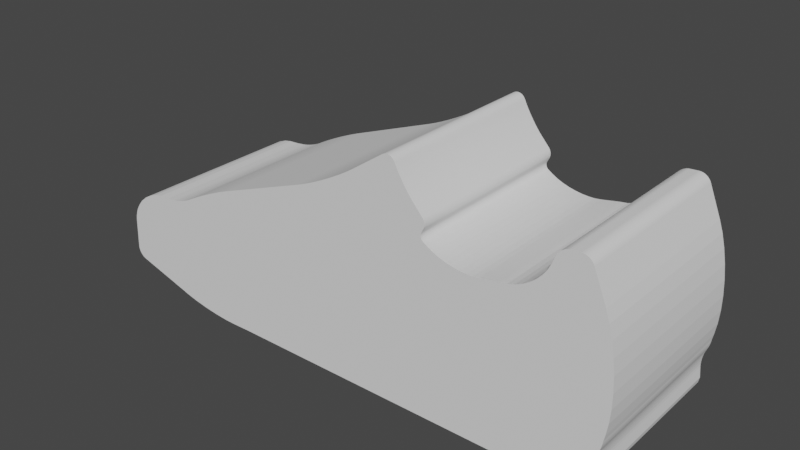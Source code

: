 # Source: Shoe.blend  (saved by Blender 2.90.8; exported with 4.5.12 LTS)
import bpy
from mathutils import Matrix  # noqa: F401  (used for matrix-valued properties, if any)

bpy.ops.wm.read_factory_settings(use_empty=True)
scene = bpy.context.scene
scene.name = 'Scene'

# ---- collections
col_collection = bpy.data.collections.new('Collection'); scene.collection.children.link(col_collection)

# ---- world
world_world = bpy.data.worlds.new('World'); scene.world = world_world
world_world.use_nodes = True; world_world.node_tree.nodes.clear()
_N = world_world.node_tree.nodes; _L = world_world.node_tree.links
n0 = _N.new('ShaderNodeOutputWorld'); n0.name = 'World Output'; n0.location = (300, 300)
n1 = _N.new('ShaderNodeBackground'); n1.name = 'Background'; n1.location = (10, 300)
n1.inputs[0].default_value = (0.05088, 0.05088, 0.05088, 1.0)
_L.new(n1.outputs[0], n0.inputs[0])
n0.is_active_output = True
world_world.color = (0.05088, 0.05088, 0.05088)
world_world.use_sun_shadow = False
world_world.sun_shadow_jitter_overblur = 0.0

# ---- meshes
me_plane = bpy.data.meshes.new('Plane')
me_plane.from_pydata([(-0.7444, -0.07653, 0.2477), (-0.463, -0.3791, 0.2477), (-0.7317, -0.3473, 0.2477), (-0.7136, -0.07262, -0.2477), (-0.7758, -0.0783, 0.2477), (-0.8758, -0.1363, 0.2477), (-0.7975, -0.08209, 0.2477), (-0.8206, -0.09083, 0.2477), (-0.8427, -0.1037, 0.2477), (-0.8617, -0.1193, 0.2477), (-0.7049, -0.07078, -0.2477), (-0.6957, -0.06835, -0.2477), (-0.6862, -0.06543, -0.2477), (-0.6768, -0.06213, -0.2477), (-0.6679, -0.05858, -0.2477), (-0.6598, -0.05492, -0.2477), (-0.8824, -0.1465, 0.2477), (-0.8957, -0.1879, 0.2477), (-0.8862, -0.1534, 0.2477), (-0.8898, -0.1619, 0.2477), (-0.8927, -0.1711, 0.2477), (-0.8948, -0.18, 0.2477), (-0.7214, -0.07381, -0.2477), (-0.6529, -0.05128, -0.2477), (-0.632, -0.0398, -0.2477), (-0.6146, -0.03088, -0.2477), (-0.5957, -0.02154, -0.2477), (-0.5758, -0.01216, -0.2477), (-0.8998, -0.2732, 0.2477), (-0.8765, -0.3057, 0.2477), (-0.899, -0.2814, 0.2477), (-0.8958, -0.2895, 0.2477), (-0.8907, -0.2967, 0.2477), (-0.884, -0.3023, 0.2477), (-0.5557, -0.003083, -0.2477), (-0.5363, 0.005336, -0.2477), (-0.6994, -0.3568, 0.2477), (-0.5172, -0.3804, 0.2477), (-0.6673, -0.3647, 0.2477), (-0.6292, -0.3716, 0.2477), (-0.5889, -0.3768, 0.2477), (-0.5503, -0.3799, 0.2477), (-0.5182, 0.01277, -0.2477), (-0.6471, -0.04797, -0.2477), (-0.5023, 0.01894, -0.2477), (-0.2278, 0.1211, -0.2477), (-0.2059, 0.1306, -0.2477), (-0.1826, 0.1416, -0.2477), (-0.1586, 0.1537, -0.2477), (-0.135, 0.1663, -0.2477), (-0.1125, 0.179, -0.2477), (-0.09214, 0.1914, -0.2477), (-0.2472, 0.1134, -0.2477), (-0.07462, 0.2028, -0.2477), (0.02093, 0.2676, -0.2477), (0.0257, 0.2688, -0.2477), (0.03056, 0.269, -0.2477), (0.03532, 0.2682, -0.2477), (0.0398, 0.2664, -0.2477), (0.04382, 0.2636, -0.2477), (0.5385, -0.3751, 0.2477), (0.5915, -0.3249, 0.2477), (0.5541, -0.3725, 0.2477), (0.5684, -0.3654, 0.2477), (0.5802, -0.3543, 0.2477), (0.5881, -0.3404, 0.2477), (0.04722, 0.26, -0.2477), (0.01642, 0.2654, -0.2477), (0.04989, 0.2558, -0.2477), (0.05965, 0.2367, -0.2477), (0.06495, 0.2276, -0.2477), (0.07101, 0.2179, -0.2477), (0.5886, -0.2948, 0.2477), (0.5953, -0.2492, 0.2477), (0.5883, -0.2864, 0.2477), (0.589, -0.2767, 0.2477), (0.5905, -0.2666, 0.2477), (0.5927, -0.2572, 0.2477), (0.07758, 0.208, -0.2477), (0.08443, 0.1982, -0.2477), (0.09128, 0.1891, -0.2477), (0.09787, 0.1808, -0.2477), (0.0553, 0.2449, -0.2477), (0.104, 0.1738, -0.2477), (0.6002, -0.2372, 0.2477), (0.6065, -0.2111, 0.2477), (0.6019, -0.2327, 0.2477), (0.6035, -0.2272, 0.2477), (0.6049, -0.2214, 0.2477), (0.6059, -0.2159, 0.2477), (0.1303, 0.1441, -0.2477), (0.1316, 0.1412, -0.2477), (0.1326, 0.138, -0.2477), (0.1332, 0.1346, -0.2477), (0.1333, 0.1311, -0.2477), (0.133, 0.1277, -0.2477), (0.1323, 0.1246, -0.2477), (0.1286, 0.1466, -0.2477), (0.1312, 0.1218, -0.2477), (0.6099, -0.1949, 0.2477), (0.5836, 0.09814, 0.2477), (0.6149, -0.1628, 0.2477), (0.6176, -0.1265, 0.2477), (0.6177, -0.08728, 0.2477), (0.6153, -0.04674, 0.2477), (0.6104, -0.006415, 0.2477), (0.6033, 0.03214, 0.2477), (0.5943, 0.06744, 0.2477), (0.124, 0.1067, -0.2477), (0.1235, 0.104, -0.2477), (0.1235, 0.1012, -0.2477), (0.124, 0.0984, -0.2477), (0.125, 0.09575, -0.2477), (0.1264, 0.09334, -0.2477), (0.1282, 0.09126, -0.2477), (0.1249, 0.1092, -0.2477), (0.1304, 0.08959, -0.2477), (0.5502, 0.1804, 0.2477), (0.5201, 0.1993, 0.2477), (0.5481, 0.1843, 0.2477), (0.5453, 0.188, 0.2477), (0.5419, 0.1914, 0.2477), (0.538, 0.1943, 0.2477), (0.5336, 0.1966, 0.2477), (0.5291, 0.1982, 0.2477), (0.5245, 0.1991, 0.2477), (0.158, 0.07318, -0.2477), (0.174, 0.06647, -0.2477), (0.1916, 0.06083, -0.2477), (0.2102, 0.05649, -0.2477), (0.2291, 0.0536, -0.2477), (0.2476, 0.05227, -0.2477), (0.2649, 0.05257, -0.2477), (0.1443, 0.08071, -0.2477), (0.2804, 0.05448, -0.2477), (0.4975, 0.1978, 0.2477), (0.4647, 0.1751, 0.2477), (0.4927, 0.1972, 0.2477), (0.4878, 0.1957, 0.2477), (0.483, 0.1935, 0.2477), (0.4782, 0.1906, 0.2477), (0.4739, 0.1872, 0.2477), (0.4701, 0.1834, 0.2477), (0.467, 0.1793, 0.2477), (0.353, 0.06722, -0.2477), (0.3711, 0.07262, -0.2477), (0.3891, 0.08082, -0.2477), (0.4062, 0.09149, -0.2477), (0.4219, 0.1042, -0.2477), (0.4355, 0.1185, -0.2477), (0.4465, 0.1339, -0.2477), (0.3355, 0.06481, -0.2477), (0.4545, 0.1497, -0.2477), (0.4545, 0.1497, 0.2477), (0.3355, 0.06481, 0.2477), (0.4465, 0.1339, 0.2477), (0.4355, 0.1185, 0.2477), (0.4219, 0.1042, 0.2477), (0.4062, 0.09149, 0.2477), (0.3891, 0.08082, 0.2477), (0.3711, 0.07262, 0.2477), (0.353, 0.06722, 0.2477), (0.467, 0.1793, -0.2477), (0.4701, 0.1834, -0.2477), (0.4739, 0.1872, -0.2477), (0.4782, 0.1906, -0.2477), (0.483, 0.1935, -0.2477), (0.4878, 0.1957, -0.2477), (0.4927, 0.1972, -0.2477), (0.4647, 0.1751, -0.2477), (0.4975, 0.1978, -0.2477), (0.2804, 0.05448, 0.2477), (0.1443, 0.08071, 0.2477), (0.2649, 0.05257, 0.2477), (0.2476, 0.05227, 0.2477), (0.2291, 0.0536, 0.2477), (0.2102, 0.05649, 0.2477), (0.1916, 0.06083, 0.2477), (0.174, 0.06647, 0.2477), (0.158, 0.07318, 0.2477), (0.5245, 0.1991, -0.2477), (0.5291, 0.1982, -0.2477), (0.5336, 0.1966, -0.2477), (0.538, 0.1943, -0.2477), (0.5419, 0.1914, -0.2477), (0.5453, 0.188, -0.2477), (0.5481, 0.1843, -0.2477), (0.5201, 0.1993, -0.2477), (0.5502, 0.1804, -0.2477), (0.1304, 0.08959, 0.2477), (0.1249, 0.1092, 0.2477), (0.1282, 0.09126, 0.2477), (0.1264, 0.09334, 0.2477), (0.125, 0.09575, 0.2477), (0.124, 0.0984, 0.2477), (0.1235, 0.1012, 0.2477), (0.1235, 0.104, 0.2477), (0.124, 0.1067, 0.2477), (0.5943, 0.06744, -0.2477), (0.6033, 0.03214, -0.2477), (0.6104, -0.006415, -0.2477), (0.6153, -0.04674, -0.2477), (0.6177, -0.08728, -0.2477), (0.6176, -0.1265, -0.2477), (0.6149, -0.1628, -0.2477), (0.5836, 0.09814, -0.2477), (0.6099, -0.1949, -0.2477), (0.1312, 0.1218, 0.2477), (0.1286, 0.1466, 0.2477), (0.1323, 0.1246, 0.2477), (0.133, 0.1277, 0.2477), (0.1333, 0.1311, 0.2477), (0.1332, 0.1346, 0.2477), (0.1326, 0.138, 0.2477), (0.1316, 0.1412, 0.2477), (0.1303, 0.1441, 0.2477), (0.6059, -0.2159, -0.2477), (0.6049, -0.2214, -0.2477), (0.6035, -0.2272, -0.2477), (0.6019, -0.2327, -0.2477), (0.6065, -0.2111, -0.2477), (0.6002, -0.2372, -0.2477), (0.5927, -0.2572, -0.2477), (0.5905, -0.2666, -0.2477), (0.589, -0.2767, -0.2477), (0.104, 0.1738, 0.2477), (0.0553, 0.2449, 0.2477), (0.09787, 0.1808, 0.2477), (0.09128, 0.1891, 0.2477), (0.08443, 0.1982, 0.2477), (0.07758, 0.208, 0.2477), (0.07101, 0.2179, 0.2477), (0.06495, 0.2276, 0.2477), (0.05965, 0.2367, 0.2477), (0.5883, -0.2864, -0.2477), (0.5953, -0.2492, -0.2477), (0.5886, -0.2948, -0.2477), (0.5881, -0.3404, -0.2477), (0.5802, -0.3543, -0.2477), (0.5684, -0.3654, -0.2477), (0.5541, -0.3725, -0.2477), (0.5915, -0.3249, -0.2477), (0.5385, -0.3751, -0.2477), (0.04989, 0.2558, 0.2477), (0.01642, 0.2654, 0.2477), (0.04722, 0.26, 0.2477), (0.04382, 0.2636, 0.2477), (0.0398, 0.2664, 0.2477), (0.03532, 0.2682, 0.2477), (0.03056, 0.269, 0.2477), (0.0257, 0.2688, 0.2477), (0.02093, 0.2676, 0.2477), (-0.5503, -0.3799, -0.2477), (-0.5889, -0.3768, -0.2477), (-0.6292, -0.3716, -0.2477), (-0.6673, -0.3647, -0.2477), (-0.5172, -0.3804, -0.2477), (-0.6994, -0.3568, -0.2477), (-0.884, -0.3023, -0.2477), (-0.8907, -0.2967, -0.2477), (-0.8958, -0.2895, -0.2477), (-0.07462, 0.2028, 0.2477), (-0.2472, 0.1134, 0.2477), (-0.09214, 0.1914, 0.2477), (-0.1125, 0.179, 0.2477), (-0.135, 0.1663, 0.2477), (-0.1586, 0.1537, 0.2477), (-0.1826, 0.1416, 0.2477), (-0.2059, 0.1306, 0.2477), (-0.2278, 0.1211, 0.2477), (-0.899, -0.2814, -0.2477), (-0.8765, -0.3057, -0.2477), (-0.8998, -0.2732, -0.2477), (-0.8948, -0.18, -0.2477), (-0.8927, -0.1711, -0.2477), (-0.8898, -0.1619, -0.2477), (-0.8862, -0.1534, -0.2477), (-0.8957, -0.1879, -0.2477), (-0.8824, -0.1465, -0.2477), (-0.5023, 0.01894, 0.2477), (-0.6471, -0.04797, 0.2477), (-0.5182, 0.01277, 0.2477), (-0.5363, 0.005336, 0.2477), (-0.5557, -0.003083, 0.2477), (-0.5758, -0.01216, 0.2477), (-0.5957, -0.02154, 0.2477), (-0.6146, -0.03088, 0.2477), (-0.632, -0.0398, 0.2477), (-0.8617, -0.1193, -0.2477), (-0.8427, -0.1037, -0.2477), (-0.8206, -0.09083, -0.2477), (-0.7975, -0.08209, -0.2477), (-0.8758, -0.1363, -0.2477), (-0.7758, -0.0783, -0.2477), (-0.7317, -0.3473, -0.2477), (-0.463, -0.3791, -0.2477), (-0.7444, -0.07653, -0.2477), (-0.6529, -0.05128, 0.2477), (-0.7214, -0.07381, 0.2477), (-0.6598, -0.05492, 0.2477), (-0.6679, -0.05858, 0.2477), (-0.6768, -0.06213, 0.2477), (-0.6862, -0.06543, 0.2477), (-0.6957, -0.06835, 0.2477), (-0.7049, -0.07078, 0.2477), (-0.7136, -0.07262, 0.2477)], [], [(41, 252, 256, 37), (266, 48, 47, 267), (74, 234, 224, 75), (100, 205, 188, 117), (248, 57, 56, 249), (63, 239, 238, 64), (64, 238, 237, 65), (261, 53, 51, 263), (4, 293, 291, 6), (121, 184, 183, 122), (284, 27, 26, 285), (279, 44, 42, 281), (120, 185, 184, 121), (153, 152, 150, 155), (140, 165, 164, 141), (119, 186, 185, 120), (286, 25, 24, 287), (154, 151, 134, 171), (36, 257, 255, 38), (21, 273, 277, 17), (245, 66, 59, 246), (124, 181, 180, 125), (215, 90, 97, 208), (285, 26, 25, 286), (118, 187, 170, 135), (77, 222, 235, 73), (125, 180, 187, 118), (179, 126, 133, 172), (214, 91, 90, 215), (38, 255, 254, 39), (0, 296, 293, 4), (246, 59, 58, 247), (9, 288, 292, 5), (107, 198, 205, 100), (75, 224, 223, 76), (283, 34, 27, 284), (213, 92, 91, 214), (76, 223, 222, 77), (247, 58, 57, 248), (178, 127, 126, 179), (39, 254, 253, 40), (143, 162, 169, 136), (85, 220, 206, 99), (177, 128, 127, 178), (8, 289, 288, 9), (212, 93, 92, 213), (40, 253, 252, 41), (142, 163, 162, 143), (106, 199, 198, 107), (249, 56, 55, 250), (280, 43, 23, 297), (141, 164, 163, 142), (282, 35, 34, 283), (211, 94, 93, 212), (281, 42, 35, 282), (7, 290, 289, 8), (298, 22, 296, 0), (176, 129, 128, 177), (72, 236, 234, 74), (6, 291, 290, 7), (1, 295, 242, 60), (210, 95, 94, 211), (17, 277, 272, 28), (175, 130, 129, 176), (250, 55, 54, 251), (105, 200, 199, 106), (104, 201, 200, 105), (139, 166, 165, 140), (305, 3, 22, 298), (251, 54, 67, 244), (174, 131, 130, 175), (244, 67, 53, 261), (209, 96, 95, 210), (29, 271, 294, 2), (103, 202, 201, 104), (269, 45, 52, 262), (33, 258, 271, 29), (173, 132, 131, 174), (208, 97, 83, 225), (304, 10, 3, 305), (138, 167, 166, 139), (65, 237, 241, 61), (102, 203, 202, 103), (171, 134, 132, 173), (233, 69, 82, 226), (32, 259, 258, 33), (303, 11, 10, 304), (137, 168, 167, 138), (172, 133, 116, 189), (207, 98, 96, 209), (136, 169, 152, 153), (232, 70, 69, 233), (135, 170, 168, 137), (31, 260, 259, 32), (197, 108, 115, 190), (302, 12, 11, 303), (101, 204, 203, 102), (268, 46, 45, 269), (62, 240, 239, 63), (231, 71, 70, 232), (30, 270, 260, 31), (196, 109, 108, 197), (99, 206, 204, 101), (161, 144, 151, 154), (301, 13, 12, 302), (267, 47, 46, 268), (117, 188, 186, 119), (265, 49, 48, 266), (230, 78, 71, 231), (195, 110, 109, 196), (160, 145, 144, 161), (60, 242, 240, 62), (300, 14, 13, 301), (73, 235, 221, 84), (89, 216, 220, 85), (229, 79, 78, 230), (194, 111, 110, 195), (159, 146, 145, 160), (2, 294, 257, 36), (299, 15, 14, 300), (5, 292, 278, 16), (28, 272, 270, 30), (264, 50, 49, 265), (88, 217, 216, 89), (158, 147, 146, 159), (16, 278, 276, 18), (193, 112, 111, 194), (297, 23, 15, 299), (228, 80, 79, 229), (37, 256, 295, 1), (262, 52, 44, 279), (122, 183, 182, 123), (227, 81, 80, 228), (192, 113, 112, 193), (18, 276, 275, 19), (157, 148, 147, 158), (87, 218, 217, 88), (263, 51, 50, 264), (4, 6, 7, 8, 9, 5, 16, 18, 19, 20, 21, 17, 28, 30, 31, 32, 33, 29, 2, 36, 38, 39, 40, 41, 37, 1, 60, 62, 63, 64, 65, 61, 72, 74, 75, 76, 77, 73, 84, 86, 87, 88, 89, 85, 99, 101, 102, 103, 104, 105, 106, 107, 100, 117, 119, 120, 121, 122, 123, 124, 125, 118, 135, 137, 138, 139, 140, 141, 142, 143, 136, 153, 155, 156, 157, 158, 159, 160, 161, 154, 171, 173, 174, 175, 176, 177, 178, 179, 172, 189, 191, 192, 193, 194, 195, 196, 197, 190, 207, 209, 210, 211, 212, 213, 214, 215, 208, 225, 227, 228, 229, 230, 231, 232, 233, 226, 243, 245, 246, 247, 248, 249, 250, 251, 244, 261, 263, 264, 265, 266, 267, 268, 269, 262, 279, 281, 282, 283, 284, 285, 286, 287, 280, 297, 299, 300, 301, 302, 303, 304, 305, 298, 0), (156, 149, 148, 157), (225, 83, 81, 227), (287, 24, 43, 280), (123, 182, 181, 124), (19, 275, 274, 20), (191, 114, 113, 192), (226, 82, 68, 243), (86, 219, 218, 87), (155, 150, 149, 156), (293, 296, 22, 3, 10, 11, 12, 13, 14, 15, 23, 43, 24, 25, 26, 27, 34, 35, 42, 44, 52, 45, 46, 47, 48, 49, 50, 51, 53, 67, 54, 55, 56, 57, 58, 59, 66, 68, 82, 69, 70, 71, 78, 79, 80, 81, 83, 97, 90, 91, 92, 93, 94, 95, 96, 98, 115, 108, 109, 110, 111, 112, 113, 114, 116, 133, 126, 127, 128, 129, 130, 131, 132, 134, 151, 144, 145, 146, 147, 148, 149, 150, 152, 169, 162, 163, 164, 165, 166, 167, 168, 170, 187, 180, 181, 182, 183, 184, 185, 186, 188, 205, 198, 199, 200, 201, 202, 203, 204, 206, 220, 216, 217, 218, 219, 221, 235, 222, 223, 224, 234, 236, 241, 237, 238, 239, 240, 242, 295, 256, 252, 253, 254, 255, 257, 294, 271, 258, 259, 260, 270, 272, 277, 273, 274, 275, 276, 278, 292, 288, 289, 290, 291), (189, 116, 114, 191), (61, 241, 236, 72), (20, 274, 273, 21), (243, 68, 66, 245), (84, 221, 219, 86), (190, 115, 98, 207)])
_uv = me_plane.uv_layers.new(name='UVMap')
_uv.uv.foreach_set('vector', [0.0, 0.0, 0.0, 0.0, 0.0, 0.0, 0.0, 0.0, 0.0, 0.0, 0.0, 0.0, 0.0, 0.0, 0.0, 0.0, 0.0, 0.0, 0.0, 0.0, 0.0, 0.0, 0.0, 0.0, 0.0, 0.0, 0.0, 0.0, 0.0, 0.0, 0.0, 0.0, 0.0, 0.0, 0.0, 0.0, 0.0, 0.0, 0.0, 0.0, 0.0, 0.0, 0.0, 0.0, 0.0, 0.0, 0.0, 0.0, 0.0, 0.0, 0.0, 0.0, 0.0, 0.0, 0.0, 0.0, 0.0, 0.0, 0.0, 0.0, 0.0, 0.0, 0.0, 0.0, 0.0, 0.0, 0.0, 0.0, 0.0, 0.0, 0.0, 0.0, 0.0, 0.0, 0.0, 0.0, 0.0, 0.0, 0.0, 0.0, 0.0, 0.0, 0.0, 0.0, 0.0, 0.0, 0.0, 0.0, 0.0, 0.0, 0.0, 0.0, 0.0, 0.0, 0.0, 0.0, 0.0, 0.0, 0.0, 0.0, 0.0, 0.0, 0.0, 0.0, 0.0, 0.0, 0.0, 0.0, 0.0, 0.0, 0.0, 0.0, 0.0, 0.0, 0.0, 0.0, 0.0, 0.0, 0.0, 0.0, 0.0, 0.0, 0.0, 0.0, 0.0, 0.0, 0.0, 0.0, 0.0, 0.0, 0.0, 0.0, 0.0, 0.0, 0.0, 0.0, 0.0, 0.0, 0.0, 0.0, 0.0, 0.0, 0.0, 0.0, 0.0, 0.0, 0.0, 0.0, 0.0, 0.0, 0.0, 0.0, 0.0, 0.0, 0.0, 0.0, 0.0, 0.0, 0.0, 0.0, 0.0, 0.0, 0.0, 0.0, 0.0, 0.0, 0.0, 0.0, 0.0, 0.0, 0.0, 0.0, 0.0, 0.0, 0.0, 0.0, 0.0, 0.0, 0.0, 0.0, 0.0, 0.0, 0.0, 0.0, 0.0, 0.0, 0.0, 0.0, 0.0, 0.0, 0.0, 0.0, 0.0, 0.0, 0.0, 0.0, 0.0, 0.0, 0.0, 0.0, 0.0, 0.0, 0.0, 0.0, 0.0, 0.0, 0.0, 0.0, 0.0, 0.0, 0.0, 0.0, 0.0, 0.0, 0.0, 0.0, 0.0, 0.0, 0.0, 0.0, 0.0, 0.0, 0.0, 0.0, 0.0, 0.0, 0.0, 0.0, 0.0, 0.0, 0.0, 0.0, 0.0, 0.0, 0.0, 0.0, 0.0, 0.0, 0.0, 0.0, 0.0, 0.0, 0.0, 0.0, 0.0, 0.0, 0.0, 0.0, 0.0, 0.0, 0.0, 0.0, 0.0, 0.0, 0.0, 0.0, 0.0, 0.0, 0.0, 0.0, 0.0, 0.0, 0.0, 0.0, 0.0, 0.0, 0.0, 0.0, 0.0, 0.0, 0.0, 0.0, 0.0, 0.0, 0.0, 0.0, 0.0, 0.0, 0.0, 0.0, 0.0, 0.0, 0.0, 0.0, 0.0, 0.0, 0.0, 0.0, 0.0, 0.0, 0.0, 0.0, 0.0, 0.0, 0.0, 0.0, 0.0, 0.0, 0.0, 0.0, 0.0, 0.0, 0.0, 0.0, 0.0, 0.0, 0.0, 0.0, 0.0, 0.0, 0.0, 0.0, 0.0, 0.0, 0.0, 0.0, 0.0, 0.0, 0.0, 0.0, 0.0, 0.0, 0.0, 0.0, 0.0, 0.0, 0.0, 0.0, 0.0, 0.0, 0.0, 0.0, 0.0, 0.0, 0.0, 0.0, 0.0, 0.0, 0.0, 0.0, 0.0, 0.0, 0.0, 0.0, 0.0, 0.0, 0.0, 0.0, 0.0, 0.0, 0.0, 0.0, 0.0, 0.0, 0.0, 0.0, 0.0, 0.0, 0.0, 0.0, 0.0, 0.0, 0.0, 0.0, 0.0, 0.0, 0.0, 0.0, 0.0, 0.0, 0.0, 0.0, 0.0, 0.0, 0.0, 0.0, 0.0, 0.0, 0.0, 0.0, 0.0, 0.0, 0.0, 0.0, 0.0, 0.0, 0.0, 0.0, 0.0, 0.0, 0.0, 0.0, 0.0, 0.0, 0.0, 0.0, 0.0, 0.0, 0.0, 0.0, 0.0, 0.0, 0.0, 0.0, 0.0, 0.0, 0.0, 0.0, 0.0, 0.0, 0.0, 0.0, 0.0, 0.0, 0.0, 0.0, 0.0, 0.0, 0.0, 0.0, 0.0, 0.0, 0.0, 0.0, 0.0, 0.0, 0.0, 0.0, 0.0, 0.0, 0.0, 0.0, 0.0, 0.0, 0.0, 0.0, 0.0, 0.0, 0.0, 0.0, 0.0, 0.0, 0.0, 0.0, 0.0, 0.0, 0.0, 0.0, 0.0, 0.0, 0.0, 0.0, 0.0, 0.0, 0.0, 0.0, 0.0, 0.0, 0.0, 0.0, 0.0, 0.0, 0.0, 0.0, 0.0, 0.0, 0.0, 0.0, 0.0, 0.0, 0.0, 0.0, 0.0, 0.0, 0.0, 0.0, 0.0, 0.0, 0.0, 0.0, 0.0, 0.0, 0.0, 0.0, 0.0, 0.0, 0.0, 0.0, 0.0, 0.0, 0.0, 0.0, 0.0, 0.0, 0.0, 0.0, 0.0, 0.0, 0.0, 0.0, 0.0, 0.0, 0.0, 0.0, 0.0, 0.0, 0.0, 0.0, 0.0, 0.0, 0.0, 0.0, 0.0, 0.0, 0.0, 0.0, 0.0, 0.0, 0.0, 0.0, 0.0, 0.0, 0.0, 0.0, 0.0, 0.0, 0.0, 0.0, 0.0, 0.0, 0.0, 0.0, 0.0, 0.0, 0.0, 0.0, 0.0, 0.0, 0.0, 0.0, 0.0, 0.0, 0.0, 0.0, 0.0, 0.0, 0.0, 0.0, 0.0, 0.0, 0.0, 0.0, 0.0, 0.0, 0.0, 0.0, 0.0, 0.0, 0.0, 0.0, 0.0, 0.0, 0.0, 0.0, 0.0, 0.0, 0.0, 0.0, 0.0, 0.0, 0.0, 0.0, 0.0, 0.0, 0.0, 0.0, 0.0, 0.0, 0.0, 0.0, 0.0, 0.0, 0.0, 0.0, 0.0, 0.0, 0.0, 0.0, 0.0, 0.0, 0.0, 0.0, 0.0, 0.0, 0.0, 0.0, 0.0, 0.0, 0.0, 0.0, 0.0, 0.0, 0.0, 0.0, 0.0, 0.0, 0.0, 0.0, 0.0, 0.0, 0.0, 0.0, 0.0, 0.0, 0.0, 0.0, 0.0, 0.0, 0.0, 0.0, 0.0, 0.0, 0.0, 0.0, 0.0, 0.0, 0.0, 0.0, 0.0, 0.0, 0.0, 0.0, 0.0, 0.0, 0.0, 0.0, 0.0, 0.0, 0.0, 0.0, 0.0, 0.0, 0.0, 0.0, 0.0, 0.0, 0.0, 0.0, 0.0, 0.0, 0.0, 0.0, 0.0, 0.0, 0.0, 0.0, 0.0, 0.0, 0.0, 0.0, 0.0, 0.0, 0.0, 0.0, 0.0, 0.0, 0.0, 0.0, 0.0, 0.0, 0.0, 0.0, 0.0, 0.0, 0.0, 0.0, 0.0, 0.0, 0.0, 0.0, 0.0, 0.0, 0.0, 0.0, 0.0, 0.0, 0.0, 0.0, 0.0, 0.0, 0.0, 0.0, 0.0, 0.0, 0.0, 0.0, 0.0, 0.0, 0.0, 0.0, 0.0, 0.0, 0.0, 0.0, 0.0, 0.0, 0.0, 0.0, 0.0, 0.0, 0.0, 0.0, 0.0, 0.0, 0.0, 0.0, 0.0, 0.0, 0.0, 0.0, 0.0, 0.0, 0.0, 0.0, 0.0, 0.0, 0.0, 0.0, 0.0, 0.0, 0.0, 0.0, 0.0, 0.0, 0.0, 0.0, 0.0, 0.0, 0.0, 0.0, 0.0, 0.0, 0.0, 0.0, 0.0, 0.0, 0.0, 0.0, 0.0, 0.0, 0.0, 0.0, 0.0, 0.0, 0.0, 0.0, 0.0, 0.0, 0.0, 0.0, 0.0, 0.0, 0.0, 0.0, 0.0, 0.0, 0.0, 0.0, 0.0, 0.0, 0.0, 0.0, 0.0, 0.0, 0.0, 0.0, 0.0, 0.0, 0.0, 0.0, 0.0, 0.0, 0.0, 0.0, 0.0, 0.0, 0.0, 0.0, 0.0, 0.0, 0.0, 0.0, 0.0, 0.0, 0.0, 0.0, 0.0, 0.0, 0.0, 0.0, 0.0, 0.0, 0.0, 0.0, 0.0, 0.0, 0.0, 0.0, 0.0, 0.0, 0.0, 0.0, 0.0, 0.0, 0.0, 0.0, 0.0, 0.0, 0.0, 0.0, 0.0, 0.0, 0.0, 0.0, 0.0, 0.0, 0.0, 0.0, 0.0, 0.0, 0.0, 0.0, 0.0, 0.0, 0.0, 0.0, 0.0, 0.0, 0.0, 0.0, 0.0, 0.0, 0.0, 0.0, 0.0, 0.0, 0.0, 0.0, 0.0, 0.0, 0.0, 0.0, 0.0, 0.0, 0.0, 0.0, 0.0, 0.0, 0.0, 0.0, 0.0, 0.0, 0.0, 0.0, 0.0, 0.0, 0.0, 0.0, 0.0, 0.0, 0.0, 0.0, 0.0, 0.0, 0.0, 0.0, 0.0, 0.0, 0.0, 0.0, 0.0, 0.0, 0.0, 0.0, 0.0, 0.0, 0.0, 0.0, 0.0, 0.0, 0.0, 0.0, 0.0, 0.0, 0.0, 0.0, 0.0, 0.0, 0.0, 0.0, 0.0, 0.0, 0.0, 0.0, 0.0, 0.0, 0.0, 0.0, 0.0, 0.0, 0.0, 0.0, 0.0, 0.0, 0.0, 0.0, 0.0, 0.0, 0.0, 0.0, 0.0, 0.0, 0.0, 0.0, 0.0, 0.0, 0.0, 0.0, 0.0, 0.0, 0.0, 0.0, 0.0, 0.0, 0.0, 0.0, 0.0, 0.0, 0.0, 0.0, 0.0, 0.0, 0.0, 0.0, 0.0, 0.0, 0.0, 0.0, 0.0, 0.0, 0.0, 0.0, 0.0, 0.0, 0.0, 0.0, 0.0, 0.0, 0.0, 0.0, 0.0, 0.0, 0.0, 0.0, 0.0, 0.0, 0.0, 0.0, 0.0, 0.0, 0.0, 0.0, 0.0, 0.0, 0.0, 0.0, 0.0, 0.0, 0.0, 0.0, 0.0, 0.0, 0.0, 0.0, 0.0, 0.0, 0.0, 0.0, 0.0, 0.0, 0.0, 0.0, 0.0, 0.0, 0.0, 0.0, 0.0, 0.0, 0.0, 0.0, 0.0, 0.0, 0.0, 0.0, 0.0, 0.0, 0.0, 0.0, 0.0, 0.0, 0.0, 0.0, 0.0, 0.0, 0.0, 0.0, 0.0, 0.0, 0.0, 0.0, 0.0, 0.0, 0.0, 0.0, 0.0, 0.0, 0.0, 0.0, 0.0, 0.0, 0.0, 0.0, 0.0, 0.0, 0.0, 0.0, 0.0, 0.0, 0.0, 0.0, 0.0, 0.0, 0.0, 0.0, 0.0, 0.0, 0.0, 0.0, 0.0, 0.0, 0.0, 0.0, 0.0, 0.0, 0.0, 0.0, 0.0, 0.0, 0.0, 0.0, 0.0, 0.0, 0.0, 0.0, 0.0, 0.0, 0.0, 0.0, 0.0, 0.0, 0.0, 0.0, 0.0, 0.0, 0.0, 0.0, 0.0, 0.0, 0.0, 0.0, 0.0, 0.0, 0.0, 0.0, 0.0, 0.0, 0.0, 0.0, 0.0, 0.0, 0.0, 0.0, 0.0, 0.0, 0.0, 0.0, 0.0, 0.0, 0.0, 0.0, 0.0, 0.0, 0.0, 0.0, 0.0, 0.0, 0.0, 0.0, 0.0, 0.0, 0.0, 0.0, 0.0, 0.0, 0.0, 0.0, 0.0, 0.0, 0.0, 0.0, 0.0, 0.0, 0.0, 0.0, 0.0, 0.0, 0.0, 0.0, 0.0, 0.0, 0.0, 0.0, 0.0, 0.0, 0.0, 0.0, 0.0, 0.0, 0.0, 0.0, 0.0, 0.0, 0.0, 0.0, 0.0, 0.0, 0.0, 0.0, 0.0, 0.0, 0.0, 0.0, 0.0, 0.0, 0.0, 0.0, 0.0, 0.0, 0.0, 0.0, 0.0, 0.0, 0.0, 0.0, 0.0, 0.0, 0.0, 0.0, 0.0, 0.0, 0.0, 0.0, 0.0, 0.0, 0.0, 0.0, 0.0, 0.0, 0.0, 0.0, 0.0, 0.0, 0.0, 0.0, 0.0, 0.0, 0.0, 0.0, 0.0, 0.0, 0.0, 0.0, 0.0, 0.0, 0.0, 0.0, 0.0, 0.0, 0.0, 0.0, 0.0, 0.0, 0.0, 0.0, 0.0, 0.0, 0.0, 0.0, 0.0, 0.0, 0.0, 0.0, 0.0, 0.0, 0.0, 0.0, 0.0, 0.0, 0.0, 0.0, 0.0, 0.0, 0.0, 0.0, 0.0, 0.0, 0.0, 0.0, 0.0, 0.0, 0.0, 0.0, 0.0, 0.0, 0.0, 0.0, 0.0, 0.0, 0.0, 0.0, 0.0, 0.0, 0.0, 0.0, 0.0, 0.0, 0.0, 0.0, 0.0, 0.0, 0.0, 0.0, 0.0, 0.0, 0.0, 0.0, 0.0, 0.0, 0.0, 0.0, 0.0, 0.0, 0.0, 0.0, 0.0, 0.0, 0.0, 0.0, 0.0, 0.0, 0.0, 0.0, 0.0, 0.0, 0.0, 0.0, 0.0, 0.0, 0.0, 0.0, 0.0, 0.0, 0.0, 0.0, 0.0, 0.0, 0.0, 0.0, 0.0, 0.0, 0.0, 0.0, 0.0, 0.0, 0.0, 0.0, 0.0, 0.0, 0.0, 0.0, 0.0, 0.0, 0.0, 0.0, 0.0, 0.0, 0.0, 0.0, 0.0, 0.0, 0.0, 0.0, 0.0, 0.0, 0.0, 0.0, 0.0, 0.0, 0.0, 0.0, 0.0, 0.0, 0.0, 0.0, 0.0, 0.0, 0.0, 0.0, 0.0, 0.0, 0.0, 0.0, 0.0, 0.0, 0.0, 0.0, 0.0, 0.0, 0.0, 0.0, 0.0, 0.0, 0.0, 0.0, 0.0, 0.0, 0.0, 0.0, 0.0, 0.0, 0.0, 0.0, 0.0, 0.0, 0.0, 0.0, 0.0, 0.0, 0.0, 0.0, 0.0, 0.0, 0.0, 0.0, 0.0, 0.0, 0.0, 0.0, 0.0, 0.0, 0.0, 0.0, 0.0, 0.0, 0.0, 0.0, 0.0, 0.0, 0.0, 0.0, 0.0, 0.0, 0.0, 0.0, 0.0, 0.0, 0.0, 0.0, 0.0, 0.0, 0.0, 0.0, 0.0, 0.0, 0.0, 0.0, 0.0, 0.0, 0.0, 0.0, 0.0, 0.0, 0.0, 0.0, 0.0, 0.0, 0.0, 0.0, 0.0, 0.0, 0.0, 0.0, 0.0, 0.0, 0.0, 0.0, 0.0, 0.0, 0.0, 0.0, 0.0, 0.0, 0.0, 0.0, 0.0, 0.0, 0.0, 0.0, 0.0, 0.0, 0.0, 0.0, 0.0, 0.0, 0.0, 0.0, 0.0, 0.0, 0.0, 0.0, 0.0, 0.0, 0.0, 0.0, 0.0, 0.0, 0.0, 0.0, 0.0, 0.0, 0.0, 0.0, 0.0, 0.0, 0.0, 0.0, 0.0, 0.0, 0.0, 0.0, 0.0, 0.0, 0.0, 0.0, 0.0, 0.0, 0.0, 0.0, 0.0, 0.0, 0.0, 0.0, 0.0, 0.0, 0.0, 0.0, 0.0, 0.0, 0.0, 0.0, 0.0, 0.0, 0.0, 0.0, 0.0, 0.0, 0.0, 0.0, 0.0, 0.0, 0.0, 0.0, 0.0, 0.0, 0.0, 0.0, 0.0, 0.0, 0.0, 0.0, 0.0, 0.0, 0.0, 0.0, 0.0, 0.0, 0.0, 0.0, 0.0, 0.0, 0.0, 0.0, 0.0, 0.0, 0.0, 0.0, 0.0, 0.0, 0.0, 0.0, 0.0, 0.0, 0.0, 0.0, 0.0, 0.0, 0.0, 0.0, 0.0, 0.0, 0.0, 0.0, 0.0, 0.0, 0.0, 0.0, 0.0, 0.0, 0.0, 0.0, 0.0, 0.0, 0.0, 0.0, 0.0, 0.0, 0.0, 0.0, 0.0, 0.0, 0.0, 0.0, 0.0, 0.0, 0.0, 0.0, 0.0, 0.0, 0.0, 0.0, 0.0, 0.0, 0.0, 0.0, 0.0, 0.0, 0.0, 0.0, 0.0, 0.0, 0.0, 0.0, 0.0, 0.0, 0.0, 0.0, 0.0, 0.0, 0.0, 0.0, 0.0, 0.0, 0.0, 0.0, 0.0, 0.0, 0.0, 0.0, 0.0, 0.0, 0.0, 0.0, 0.0, 0.0, 0.0, 0.0, 0.0, 0.0, 0.0, 0.0, 0.0, 0.0, 0.0, 0.0, 0.0, 0.0, 0.0, 0.0, 0.0, 0.0, 0.0, 0.0, 0.0, 0.0, 0.0, 0.0, 0.0, 0.0, 0.0, 0.0, 0.0, 0.0, 0.0, 0.0, 0.0, 0.0, 0.0, 0.0, 0.0, 0.0, 0.0, 0.0, 0.0, 0.0, 0.0, 0.0, 0.0, 0.0, 0.0, 0.0, 0.0, 0.0, 0.0, 0.0, 0.0, 0.0, 0.0, 0.0, 0.0, 0.0, 0.0, 0.0, 0.0, 0.0, 0.0, 0.0, 0.0, 0.0, 0.0, 0.0, 0.0, 0.0, 0.0, 0.0, 0.0, 0.0, 0.0, 0.0, 0.0, 0.0, 0.0, 0.0, 0.0, 0.0, 0.0, 0.0, 0.0, 0.0, 0.0, 0.0, 0.0, 0.0, 0.0, 0.0, 0.0, 0.0, 0.0, 0.0, 0.0, 0.0, 0.0, 0.0, 0.0, 0.0, 0.0, 0.0, 0.0, 0.0, 0.0, 0.0, 0.0, 0.0, 0.0, 0.0, 0.0, 0.0, 0.0, 0.0, 0.0, 0.0, 0.0, 0.0, 0.0, 0.0, 0.0, 0.0, 0.0, 0.0, 0.0, 0.0, 0.0, 0.0, 0.0, 0.0, 0.0, 0.0, 0.0, 0.0, 0.0, 0.0, 0.0, 0.0, 0.0, 0.0, 0.0, 0.0, 0.0, 0.0, 0.0, 0.0, 0.0, 0.0, 0.0, 0.0, 0.0, 0.0, 0.0, 0.0, 0.0, 0.0, 0.0, 0.0, 0.0, 0.0, 0.0, 0.0, 0.0, 0.0, 0.0, 0.0, 0.0, 0.0, 0.0, 0.0, 0.0, 0.0, 0.0, 0.0, 0.0, 0.0, 0.0, 0.0, 0.0, 0.0, 0.0, 0.0, 0.0, 0.0, 0.0, 0.0, 0.0, 0.0, 0.0, 0.0, 0.0, 0.0, 0.0, 0.0, 0.0, 0.0, 0.0, 0.0, 0.0, 0.0, 0.0, 0.0, 0.0, 0.0, 0.0, 0.0, 0.0, 0.0, 0.0, 0.0, 0.0, 0.0, 0.0, 0.0, 0.0, 0.0, 0.0, 0.0, 0.0, 0.0, 0.0, 0.0, 0.0, 0.0, 0.0, 0.0, 0.0, 0.0, 0.0, 0.0, 0.0, 0.0, 0.0, 0.0, 0.0, 0.0, 0.0, 0.0, 0.0, 0.0, 0.0, 0.0])
me_plane.use_remesh_fix_poles = True
me_plane.use_remesh_preserve_attributes = False
me_plane.use_mirror_vertex_groups = False
me_plane.update()

# ---- objects
ob_plane = bpy.data.objects.new('Plane', me_plane)
ob_empty = bpy.data.objects.new('Empty', None)

# ---- transforms, parenting, visibility, modifiers, constraints
ob_plane.location = (0.0, 0.0, 0.0)
ob_plane.rotation_euler = (1.571, -0.0, 0.0)
ob_plane.scale = (1.938, 1.938, 1.938)
ob_plane.lineart.crease_threshold = 0.0
ob_empty.location = (0.4048, -0.2255, -5.96e-05)
ob_empty.empty_display_type = 'IMAGE'
ob_empty.empty_display_size = 5.0
ob_empty.use_empty_image_alpha = True
ob_empty.color = (1.0, 1.0, 1.0, 0.4714)
ob_empty.lineart.crease_threshold = 0.0

# ---- collection membership
col_collection.objects.link(ob_plane)
col_collection.objects.link(ob_empty)

# ---- scene / render settings (as saved in the file)
scene.frame_start = 1; scene.frame_end = 250; scene.frame_set(1)
scene.render.engine = 'BLENDER_EEVEE_NEXT'
scene.cycles.use_denoising = False
scene.cycles.samples = 128
scene.cycles.sampling_pattern = 'TABULATED_SOBOL'
scene.cycles.use_adaptive_sampling = False
scene.cycles.use_light_tree = False
scene.view_settings.view_transform = 'Filmic'
bpy.context.view_layer.update()

# ---- added for rendering (the .blend has no active camera and no usable light): camera, sun
cam_auto = bpy.data.cameras.new('AutoCamera')
cam_auto.lens = 50.0
cam_auto.sensor_width = 36.0
cam_auto.clip_end = 1000.0
ob_auto_camera = bpy.data.objects.new('AutoCamera', cam_auto)
scene.collection.objects.link(ob_auto_camera)
ob_auto_camera.location = (2.81603, -3.7072, 2.3635)
ob_auto_camera.rotation_euler = (1.09748, -7.21219e-08, 0.694738)
scene.camera = ob_auto_camera
light_auto_sun = bpy.data.lights.new('AutoSun', 'SUN')
light_auto_sun.energy = 3.0
light_auto_sun.angle = 0.0523599
ob_auto_sun = bpy.data.objects.new('AutoSun', light_auto_sun)
scene.collection.objects.link(ob_auto_sun)
ob_auto_sun.rotation_euler = (0.872665, 0.174533, 0.523599)
bpy.context.view_layer.update()
